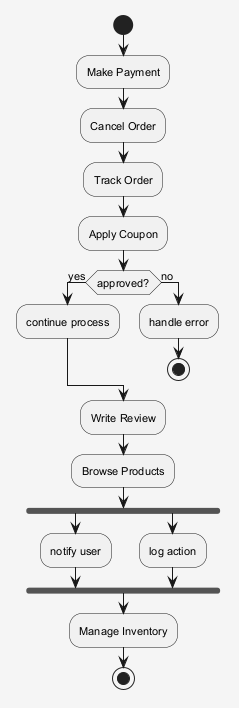

The diagram above was rendered by PlantUML. Its source (embedded in the PNG):
@startuml
skinparam shadowing false
skinparam backgroundColor #F5F5F5
skinparam defaultFontSize 11
start
:Make Payment;
:Cancel Order;
:Track Order;
:Apply Coupon;
if (approved?) then (yes)
:continue process;
else (no)
:handle error;
stop
endif
:Write Review;
:Browse Products;
fork
:notify user;
fork again
:log action;
end fork
:Manage Inventory;
stop
@enduml